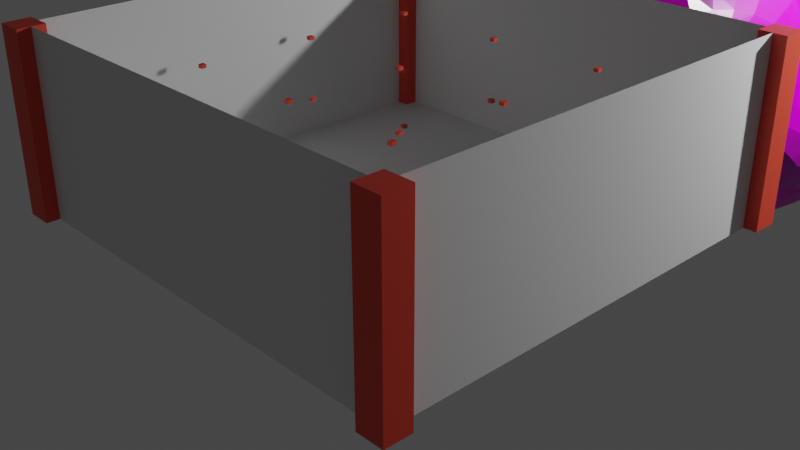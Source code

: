# Source: sound_room.blend  (saved by Blender 3.0.42; exported with 4.5.12 LTS)
import bpy
from mathutils import Matrix  # noqa: F401  (used for matrix-valued properties, if any)

bpy.ops.wm.read_factory_settings(use_empty=True)
scene = bpy.context.scene
scene.name = 'Scene'

# ---- collections
col_collection = bpy.data.collections.new('Collection'); scene.collection.children.link(col_collection)

# ---- images (referenced by path relative to the original .blend; pixels are not part of the script)
import os
ASSET_DIR = os.environ.get("B2B_ASSET_DIR", "")  # directory of the original .blend (textures are referenced by path, not embedded)
HERE = os.path.dirname(os.path.abspath(__file__))  # packed textures are extracted next to this script under _unpacked/

def load_image(name, relpath, width, height, colorspace="sRGB"):
    """Load a texture the original file referenced (path relative to the .blend, or extracted next to this script)."""
    p = next((c for c in (os.path.join(HERE, relpath), os.path.join(ASSET_DIR, relpath)) if relpath and os.path.exists(c)), "")
    if p:
        img = bpy.data.images.load(p, check_existing=True)
        img.name = name
    else:  # same state as the original file: an image datablock whose file is absent (Cycles renders it pink)
        img = bpy.data.images.new(name, width, height)
        img.source = "FILE"
        img.filepath = "//" + (relpath or name)
    img.colorspace_settings.name = colorspace
    return img
img_rock043l_1k_displacement_png = load_image('Rock043L_1K_Displacement.png', 'Rock043L_1K_Displacement.png', 1024, 1024, 'Non-Color')
img_rock043l_1k_color_png = load_image('Rock043L_1K_Color.png', 'Rock043L_1K_Color.png', 1024, 1024, 'sRGB')
img_rock043l_1k_roughness_png = load_image('Rock043L_1K_Roughness.png', 'Rock043L_1K_Roughness.png', 1024, 1024, 'Non-Color')
img_rock043l_1k_normaldx_png = load_image('Rock043L_1K_NormalDX.png', 'Rock043L_1K_NormalDX.png', 1024, 1024, 'Non-Color')

# ---- materials (node trees are filled in below, after node groups)
mat_red = bpy.data.materials.new('red')
mat_material_001 = bpy.data.materials.new('Material.001')
mat_material_001.displacement_method = 'BOTH'

# ---- material node trees
mat_red.use_nodes = True; mat_red.node_tree.nodes.clear()
_N = mat_red.node_tree.nodes; _L = mat_red.node_tree.links
n0 = _N.new('ShaderNodeBsdfPrincipled'); n0.name = 'Principled BSDF'; n0.location = (10, 300)
n0.distribution = 'GGX'
n0.subsurface_method = 'RANDOM_WALK_SKIN'
n0.inputs[0].default_value = (0.8, 0.06433, 0.03321, 1.0)
n0.inputs[3].default_value = 1.45
n0.inputs[27].default_value = (0.0, 0.0, 0.0, 1.0)
n0.inputs[28].default_value = 1.0
n1 = _N.new('ShaderNodeOutputMaterial'); n1.name = 'Material Output'; n1.location = (300, 300)
_L.new(n0.outputs[0], n1.inputs[0])
n1.is_active_output = True
mat_material_001.use_nodes = True; mat_material_001.node_tree.nodes.clear()
_N = mat_material_001.node_tree.nodes; _L = mat_material_001.node_tree.links
n0 = _N.new('NodeFrame'); n0.name = 'Frame'; n0.location = (-1547, 348)
n0.label = 'Mapping'
n0.width = 400
n1 = _N.new('NodeFrame'); n1.name = 'Frame.001'; n1.location = (-901, 548)
n1.label = 'Textures'
n1.width = 354
n2 = _N.new('ShaderNodeOutputMaterial'); n2.name = 'Material Output'; n2.location = (300, 300)
n3 = _N.new('ShaderNodeBsdfPrincipled'); n3.name = 'Principled BSDF'; n3.location = (10, 300)
n3.distribution = 'GGX'
n3.subsurface_method = 'RANDOM_WALK_SKIN'
n3.inputs[3].default_value = 1.45
n3.inputs[27].default_value = (0.0, 0.0, 0.0, 1.0)
n3.inputs[28].default_value = 1.0
n4 = _N.new('ShaderNodeTexImage'); n4.name = 'Image Texture'; n4.location = (84, -870)
n4.label = 'Displacement'
n4.image = img_rock043l_1k_displacement_png
n5 = _N.new('ShaderNodeDisplacement'); n5.name = 'Displacement'; n5.location = (-267, -241)
n5.inputs[2].default_value = 0.2
n6 = _N.new('ShaderNodeTexImage'); n6.name = 'Image Texture.001'; n6.location = (84, -30)
n6.label = 'Base Color'
n6.image = img_rock043l_1k_color_png
n7 = _N.new('ShaderNodeTexImage'); n7.name = 'Image Texture.002'; n7.location = (84, -310)
n7.label = 'Roughness'
n7.image = img_rock043l_1k_roughness_png
n8 = _N.new('ShaderNodeTexImage'); n8.name = 'Image Texture.003'; n8.location = (84, -590)
n8.label = 'Normal'
n8.image = img_rock043l_1k_normaldx_png
n9 = _N.new('ShaderNodeNormalMap'); n9.name = 'Normal Map'; n9.location = (-517, -41)
n10 = _N.new('ShaderNodeMapping'); n10.name = 'Mapping'; n10.location = (230, -30)
n11 = _N.new('NodeReroute'); n11.name = 'Reroute'; n11.location = (34, -586)
n11.width = 16
n11.socket_idname = 'NodeSocketVector'
n12 = _N.new('ShaderNodeTexCoord'); n12.name = 'Texture Coordinate'; n12.location = (30, -30)
n4.parent = n1
n6.parent = n1
n7.parent = n1
n8.parent = n1
n10.parent = n0
n11.parent = n1
n12.parent = n0
_L.new(n3.outputs[0], n2.inputs[0])
_L.new(n4.outputs[0], n5.inputs[0])
_L.new(n5.outputs[0], n2.inputs[2])
_L.new(n6.outputs[0], n3.inputs[0])
_L.new(n7.outputs[0], n3.inputs[2])
_L.new(n8.outputs[0], n9.inputs[1])
_L.new(n9.outputs[0], n3.inputs[5])
_L.new(n11.outputs[0], n6.inputs[0])
_L.new(n11.outputs[0], n7.inputs[0])
_L.new(n11.outputs[0], n8.inputs[0])
_L.new(n11.outputs[0], n4.inputs[0])
_L.new(n10.outputs[0], n11.inputs[0])
_L.new(n12.outputs[2], n10.inputs[0])
n2.is_active_output = True

# ---- world
world_world = bpy.data.worlds.new('World'); scene.world = world_world
world_world.use_nodes = True; world_world.node_tree.nodes.clear()
_N = world_world.node_tree.nodes; _L = world_world.node_tree.links
n0 = _N.new('ShaderNodeOutputWorld'); n0.name = 'World Output'; n0.location = (300, 300)
n1 = _N.new('ShaderNodeBackground'); n1.name = 'Background'; n1.location = (10, 300)
n1.inputs[0].default_value = (0.05088, 0.05088, 0.05088, 1.0)
_L.new(n1.outputs[0], n0.inputs[0])
n0.is_active_output = True
world_world.color = (0.05088, 0.05088, 0.05088)
world_world.use_sun_shadow = False
world_world.sun_shadow_jitter_overblur = 0.0

# ---- cameras
cam_camera = bpy.data.cameras.new('Camera')
cam_camera.clip_end = 100.0
cam_camera.ortho_scale = 7.314

# ---- lights
light_light = bpy.data.lights.new('Light', 'POINT')
light_light.transmission_factor = 0.0
light_light.energy = 1000.0
light_light.shadow_soft_size = 0.1
light_light.shadow_maximum_resolution = 0.006
light_light.use_absolute_resolution = True
light_light_002 = bpy.data.lights.new('Light.002', 'POINT')
light_light_002.color = (1.0, 0.7865, 0.4571)
light_light_002.transmission_factor = 0.0
light_light_002.energy = 1000.0
light_light_002.shadow_soft_size = 0.1
light_light_002.shadow_maximum_resolution = 0.006
light_light_002.use_absolute_resolution = True

# ---- meshes
me_plane = bpy.data.meshes.new('Plane')
me_plane.from_pydata([(-1.0, -1.0, 0.0), (1.0, -1.0, 0.0), (-1.0, 1.0, 0.0), (1.0, 1.0, 0.0), (-1.0, -1.0, 2.0), (1.0, -1.0, 2.0), (-1.0, 1.0, 2.0), (1.0, 1.0, 2.0)], [], [(0, 1, 3, 2), (3, 7, 6, 2), (0, 4, 5, 1), (1, 5, 7, 3), (2, 6, 4, 0)])
_uv = me_plane.uv_layers.new(name='UVMap')
_uv.uv.foreach_set('vector', [0.0, 0.0, 1.0, 0.0, 1.0, 1.0, 0.0, 1.0, 1.0, 1.0, 1.0, 1.0, 0.0, 1.0, 0.0, 1.0, 0.0, 0.0, 0.0, 0.0, 1.0, 0.0, 1.0, 0.0, 1.0, 0.0, 1.0, 0.0, 1.0, 1.0, 1.0, 1.0, 0.0, 1.0, 0.0, 1.0, 0.0, 0.0, 0.0, 0.0])
me_plane.use_remesh_fix_poles = True
me_plane.use_remesh_preserve_attributes = False
me_plane.update()
me_cube_002 = bpy.data.meshes.new('Cube.002')
me_cube_002.from_pydata([(-1.0, -1.0, 0.0), (-1.0, -1.0, 2.0), (-1.0, 1.0, 0.0), (-1.0, 1.0, 2.0), (1.0, -1.0, 0.0), (1.0, -1.0, 2.0), (1.0, 1.0, 0.0), (1.0, 1.0, 2.0)], [], [(0, 1, 3, 2), (2, 3, 7, 6), (6, 7, 5, 4), (4, 5, 1, 0), (2, 6, 4, 0), (7, 3, 1, 5)])
_uv = me_cube_002.uv_layers.new(name='UVMap')
_uv.uv.foreach_set('vector', [0.375, 0.0, 0.625, 0.0, 0.625, 0.25, 0.375, 0.25, 0.375, 0.25, 0.625, 0.25, 0.625, 0.5, 0.375, 0.5, 0.375, 0.5, 0.625, 0.5, 0.625, 0.75, 0.375, 0.75, 0.375, 0.75, 0.625, 0.75, 0.625, 1.0, 0.375, 1.0, 0.125, 0.5, 0.375, 0.5, 0.375, 0.75, 0.125, 0.75, 0.625, 0.5, 0.875, 0.5, 0.875, 0.75, 0.625, 0.75])
me_cube_002.materials.append(mat_red)
me_cube_002.use_remesh_fix_poles = True
me_cube_002.use_remesh_preserve_attributes = False
me_cube_002.update()
me_cube_005 = bpy.data.meshes.new('Cube.005')
me_cube_005.from_pydata([(-1.0, -1.0, 0.0), (-1.0, -1.0, 2.0), (-1.0, 1.0, 0.0), (-1.0, 1.0, 2.0), (1.0, -1.0, 0.0), (1.0, -1.0, 2.0), (1.0, 1.0, 0.0), (1.0, 1.0, 2.0)], [], [(0, 1, 3, 2), (2, 3, 7, 6), (6, 7, 5, 4), (4, 5, 1, 0), (2, 6, 4, 0), (7, 3, 1, 5)])
_uv = me_cube_005.uv_layers.new(name='UVMap')
_uv.uv.foreach_set('vector', [0.375, 0.0, 0.625, 0.0, 0.625, 0.25, 0.375, 0.25, 0.375, 0.25, 0.625, 0.25, 0.625, 0.5, 0.375, 0.5, 0.375, 0.5, 0.625, 0.5, 0.625, 0.75, 0.375, 0.75, 0.375, 0.75, 0.625, 0.75, 0.625, 1.0, 0.375, 1.0, 0.125, 0.5, 0.375, 0.5, 0.375, 0.75, 0.125, 0.75, 0.625, 0.5, 0.875, 0.5, 0.875, 0.75, 0.625, 0.75])
me_cube_005.materials.append(mat_red)
me_cube_005.use_remesh_fix_poles = True
me_cube_005.use_remesh_preserve_attributes = False
me_cube_005.update()
me_cube_009 = bpy.data.meshes.new('Cube.009')
me_cube_009.from_pydata([(-0.1385, -0.1385, 0.8615), (-0.1385, -0.1385, 1.138), (-0.1385, 0.1385, 0.8615), (-0.1385, 0.1385, 1.138), (0.1385, -0.1385, 0.8615), (0.1385, -0.1385, 1.138), (0.1385, 0.1385, 0.8615), (0.1385, 0.1385, 1.138)], [], [(0, 1, 3, 2), (2, 3, 7, 6), (6, 7, 5, 4), (4, 5, 1, 0), (2, 6, 4, 0), (7, 3, 1, 5)])
_uv = me_cube_009.uv_layers.new(name='UVMap')
_uv.uv.foreach_set('vector', [0.375, 0.0, 0.625, 0.0, 0.625, 0.25, 0.375, 0.25, 0.375, 0.25, 0.625, 0.25, 0.625, 0.5, 0.375, 0.5, 0.375, 0.5, 0.625, 0.5, 0.625, 0.75, 0.375, 0.75, 0.375, 0.75, 0.625, 0.75, 0.625, 1.0, 0.375, 1.0, 0.125, 0.5, 0.375, 0.5, 0.375, 0.75, 0.125, 0.75, 0.625, 0.5, 0.875, 0.5, 0.875, 0.75, 0.625, 0.75])
me_cube_009.materials.append(mat_red)
me_cube_009.use_remesh_fix_poles = True
me_cube_009.use_remesh_preserve_attributes = False
me_cube_009.update()
me_icosphere = bpy.data.meshes.new('Icosphere')
me_icosphere.from_pydata([(0.0, 0.0, -1.0), (0.7236, -0.5257, -0.4472), (-0.2764, -0.8506, -0.4472), (-0.8944, 0.0, -0.4472), (-0.2764, 0.8506, -0.4472), (0.7236, 0.5257, -0.4472), (0.2764, -0.8506, 0.4472), (-0.7236, -0.5257, 0.4472), (-0.7236, 0.5257, 0.4472), (0.2764, 0.8506, 0.4472), (0.8944, 0.0, 0.4472), (0.0, 0.0, 1.0), (-0.1625, -0.5, -0.8507), (0.4253, -0.309, -0.8507), (0.2629, -0.809, -0.5257), (0.8506, 0.0, -0.5257), (0.4253, 0.309, -0.8507), (-0.5257, 0.0, -0.8507), (-0.6882, -0.5, -0.5257), (-0.1625, 0.5, -0.8507), (-0.3836, 0.343, -0.2329), (0.2629, 0.809, -0.5257), (0.9511, -0.309, 0.0), (0.9511, 0.309, 0.0), (0.0, -1.0, 0.0), (0.5878, -0.809, 0.0), (-0.9511, -0.309, 0.0), (-0.5878, -0.809, 0.0), (-0.5878, 0.809, 0.0), (-0.9511, 0.309, 0.0), (0.5878, 0.809, 0.0), (0.0, 1.0, 0.0), (0.6882, -0.5, 0.5257), (-0.2629, -0.809, 0.5257), (-1.529, -0.3313, 0.4749), (-0.2629, 0.809, 0.5257), (0.6882, 0.5, 0.5257), (0.1625, -0.5, 0.8507), (0.5257, 0.0, 0.8507), (-0.4253, -0.309, 0.8507), (-0.4253, 0.309, 0.8507), (0.1625, 0.5, 0.8507)], [], [(0, 13, 12), (1, 13, 15), (0, 12, 17), (0, 17, 19), (0, 19, 16), (1, 15, 22), (2, 14, 24), (3, 18, 26), (4, 20, 28), (5, 21, 30), (1, 22, 25), (2, 24, 27), (3, 26, 29), (4, 28, 31), (5, 30, 23), (6, 32, 37), (7, 33, 39), (8, 34, 40), (9, 35, 41), (10, 36, 38), (38, 41, 11), (38, 36, 41), (36, 9, 41), (41, 40, 11), (41, 35, 40), (35, 8, 40), (40, 39, 11), (40, 34, 39), (34, 7, 39), (39, 37, 11), (39, 33, 37), (33, 6, 37), (37, 38, 11), (37, 32, 38), (32, 10, 38), (23, 36, 10), (23, 30, 36), (30, 9, 36), (31, 35, 9), (31, 28, 35), (28, 8, 35), (29, 34, 8), (29, 26, 34), (26, 7, 34), (27, 33, 7), (27, 24, 33), (24, 6, 33), (25, 32, 6), (25, 22, 32), (22, 10, 32), (30, 31, 9), (30, 21, 31), (21, 4, 31), (28, 29, 8), (28, 20, 29), (20, 3, 29), (26, 27, 7), (26, 18, 27), (18, 2, 27), (24, 25, 6), (24, 14, 25), (14, 1, 25), (22, 23, 10), (22, 15, 23), (15, 5, 23), (16, 21, 5), (16, 19, 21), (19, 4, 21), (19, 20, 4), (19, 17, 20), (17, 3, 20), (17, 18, 3), (17, 12, 18), (12, 2, 18), (15, 16, 5), (15, 13, 16), (13, 0, 16), (12, 14, 2), (12, 13, 14), (13, 1, 14)])
_uv = me_icosphere.uv_layers.new(name='UVMap')
_uv.uv.foreach_set('vector', [0.1818, 0.0, 0.2273, 0.07873, 0.1364, 0.07873, 0.2727, 0.1575, 0.3182, 0.07873, 0.3636, 0.1575, 0.9091, 0.0, 0.9545, 0.07873, 0.8636, 0.07873, 0.7273, 0.0, 0.7727, 0.07873, 0.6818, 0.07873, 0.5455, 0.0, 0.5909, 0.07873, 0.5, 0.07873, 0.2727, 0.1575, 0.3636, 0.1575, 0.3182, 0.2362, 0.09091, 0.1575, 0.1818, 0.1575, 0.1364, 0.2362, 0.8182, 0.1575, 0.9091, 0.1575, 0.8636, 0.2362, 0.6364, 0.1575, 0.7273, 0.1575, 0.6818, 0.2362, 0.4545, 0.1575, 0.5455, 0.1575, 0.5, 0.2362, 0.2727, 0.1575, 0.3182, 0.2362, 0.2273, 0.2362, 0.09091, 0.1575, 0.1364, 0.2362, 0.04546, 0.2362, 0.8182, 0.1575, 0.8636, 0.2362, 0.7727, 0.2362, 0.6364, 0.1575, 0.6818, 0.2362, 0.5909, 0.2362, 0.4545, 0.1575, 0.5, 0.2362, 0.4091, 0.2362, 0.1818, 0.3149, 0.2727, 0.3149, 0.2273, 0.3937, 0.0, 0.3149, 0.09091, 0.3149, 0.04546, 0.3937, 0.7273, 0.3149, 0.8182, 0.3149, 0.7727, 0.3937, 0.5455, 0.3149, 0.6364, 0.3149, 0.5909, 0.3937, 0.3636, 0.3149, 0.4545, 0.3149, 0.4091, 0.3937, 0.4091, 0.3937, 0.5, 0.3937, 0.4545, 0.4724, 0.4091, 0.3937, 0.4545, 0.3149, 0.5, 0.3937, 0.4545, 0.3149, 0.5455, 0.3149, 0.5, 0.3937, 0.5909, 0.3937, 0.6818, 0.3937, 0.6364, 0.4724, 0.5909, 0.3937, 0.6364, 0.3149, 0.6818, 0.3937, 0.6364, 0.3149, 0.7273, 0.3149, 0.6818, 0.3937, 0.7727, 0.3937, 0.8636, 0.3937, 0.8182, 0.4724, 0.7727, 0.3937, 0.8182, 0.3149, 0.8636, 0.3937, 0.8182, 0.3149, 0.9091, 0.3149, 0.8636, 0.3937, 0.04546, 0.3937, 0.1364, 0.3937, 0.09091, 0.4724, 0.04546, 0.3937, 0.09091, 0.3149, 0.1364, 0.3937, 0.09091, 0.3149, 0.1818, 0.3149, 0.1364, 0.3937, 0.2273, 0.3937, 0.3182, 0.3937, 0.2727, 0.4724, 0.2273, 0.3937, 0.2727, 0.3149, 0.3182, 0.3937, 0.2727, 0.3149, 0.3636, 0.3149, 0.3182, 0.3937, 0.4091, 0.2362, 0.4545, 0.3149, 0.3636, 0.3149, 0.4091, 0.2362, 0.5, 0.2362, 0.4545, 0.3149, 0.5, 0.2362, 0.5455, 0.3149, 0.4545, 0.3149, 0.5909, 0.2362, 0.6364, 0.3149, 0.5455, 0.3149, 0.5909, 0.2362, 0.6818, 0.2362, 0.6364, 0.3149, 0.6818, 0.2362, 0.7273, 0.3149, 0.6364, 0.3149, 0.7727, 0.2362, 0.8182, 0.3149, 0.7273, 0.3149, 0.7727, 0.2362, 0.8636, 0.2362, 0.8182, 0.3149, 0.8636, 0.2362, 0.9091, 0.3149, 0.8182, 0.3149, 0.04546, 0.2362, 0.09091, 0.3149, 0.0, 0.3149, 0.04546, 0.2362, 0.1364, 0.2362, 0.09091, 0.3149, 0.1364, 0.2362, 0.1818, 0.3149, 0.09091, 0.3149, 0.2273, 0.2362, 0.2727, 0.3149, 0.1818, 0.3149, 0.2273, 0.2362, 0.3182, 0.2362, 0.2727, 0.3149, 0.3182, 0.2362, 0.3636, 0.3149, 0.2727, 0.3149, 0.5, 0.2362, 0.5909, 0.2362, 0.5455, 0.3149, 0.5, 0.2362, 0.5455, 0.1575, 0.5909, 0.2362, 0.5455, 0.1575, 0.6364, 0.1575, 0.5909, 0.2362, 0.6818, 0.2362, 0.7727, 0.2362, 0.7273, 0.3149, 0.6818, 0.2362, 0.7273, 0.1575, 0.7727, 0.2362, 0.7273, 0.1575, 0.8182, 0.1575, 0.7727, 0.2362, 0.8636, 0.2362, 0.9545, 0.2362, 0.9091, 0.3149, 0.8636, 0.2362, 0.9091, 0.1575, 0.9545, 0.2362, 0.9091, 0.1575, 1.0, 0.1575, 0.9545, 0.2362, 0.1364, 0.2362, 0.2273, 0.2362, 0.1818, 0.3149, 0.1364, 0.2362, 0.1818, 0.1575, 0.2273, 0.2362, 0.1818, 0.1575, 0.2727, 0.1575, 0.2273, 0.2362, 0.3182, 0.2362, 0.4091, 0.2362, 0.3636, 0.3149, 0.3182, 0.2362, 0.3636, 0.1575, 0.4091, 0.2362, 0.3636, 0.1575, 0.4545, 0.1575, 0.4091, 0.2362, 0.5, 0.07873, 0.5455, 0.1575, 0.4545, 0.1575, 0.5, 0.07873, 0.5909, 0.07873, 0.5455, 0.1575, 0.5909, 0.07873, 0.6364, 0.1575, 0.5455, 0.1575, 0.6818, 0.07873, 0.7273, 0.1575, 0.6364, 0.1575, 0.6818, 0.07873, 0.7727, 0.07873, 0.7273, 0.1575, 0.7727, 0.07873, 0.8182, 0.1575, 0.7273, 0.1575, 0.8636, 0.07873, 0.9091, 0.1575, 0.8182, 0.1575, 0.8636, 0.07873, 0.9545, 0.07873, 0.9091, 0.1575, 0.9545, 0.07873, 1.0, 0.1575, 0.9091, 0.1575, 0.3636, 0.1575, 0.4091, 0.07873, 0.4545, 0.1575, 0.3636, 0.1575, 0.3182, 0.07873, 0.4091, 0.07873, 0.3182, 0.07873, 0.3636, 0.0, 0.4091, 0.07873, 0.1364, 0.07873, 0.1818, 0.1575, 0.09091, 0.1575, 0.1364, 0.07873, 0.2273, 0.07873, 0.1818, 0.1575, 0.2273, 0.07873, 0.2727, 0.1575, 0.1818, 0.1575])
me_icosphere.materials.append(mat_material_001)
me_icosphere.use_remesh_fix_poles = True
me_icosphere.use_remesh_preserve_attributes = False
me_icosphere.update()

# ---- objects
ob_light = bpy.data.objects.new('Light', light_light)
ob_camera = bpy.data.objects.new('Camera', cam_camera)
ob_plane = bpy.data.objects.new('Plane', me_plane)
ob_cube = bpy.data.objects.new('Cube', me_cube_002)
ob_cube_001 = bpy.data.objects.new('Cube.001', me_cube_002)
ob_cube_002 = bpy.data.objects.new('Cube.002', me_cube_005)
ob_cube_003 = bpy.data.objects.new('Cube.003', me_cube_005)
ob_cube_020 = bpy.data.objects.new('Cube.020', me_cube_009)
ob_cube_021 = bpy.data.objects.new('Cube.021', me_cube_009)
ob_cube_022 = bpy.data.objects.new('Cube.022', me_cube_009)
ob_cube_024 = bpy.data.objects.new('Cube.024', me_cube_009)
ob_cube_025 = bpy.data.objects.new('Cube.025', me_cube_009)
ob_cube_026 = bpy.data.objects.new('Cube.026', me_cube_009)
ob_cube_032 = bpy.data.objects.new('Cube.032', me_cube_009)
ob_cube_033 = bpy.data.objects.new('Cube.033', me_cube_009)
ob_cube_035 = bpy.data.objects.new('Cube.035', me_cube_009)
ob_cube_036 = bpy.data.objects.new('Cube.036', me_cube_009)
ob_cube_037 = bpy.data.objects.new('Cube.037', me_cube_009)
ob_cube_038 = bpy.data.objects.new('Cube.038', me_cube_009)
ob_cube_040 = bpy.data.objects.new('Cube.040', me_cube_009)
ob_cube_041 = bpy.data.objects.new('Cube.041', me_cube_009)
ob_cube_042 = bpy.data.objects.new('Cube.042', me_cube_009)
ob_cube_048 = bpy.data.objects.new('Cube.048', me_cube_009)
ob_cube_049 = bpy.data.objects.new('Cube.049', me_cube_009)
ob_cube_051 = bpy.data.objects.new('Cube.051', me_cube_009)
ob_cube_052 = bpy.data.objects.new('Cube.052', me_cube_009)
ob_cube_053 = bpy.data.objects.new('Cube.053', me_cube_009)
ob_cube_054 = bpy.data.objects.new('Cube.054', me_cube_009)
ob_cube_056 = bpy.data.objects.new('Cube.056', me_cube_009)
ob_cube_057 = bpy.data.objects.new('Cube.057', me_cube_009)
ob_cube_058 = bpy.data.objects.new('Cube.058', me_cube_009)
ob_cube_064 = bpy.data.objects.new('Cube.064', me_cube_009)
ob_cube_065 = bpy.data.objects.new('Cube.065', me_cube_009)
ob_cube_067 = bpy.data.objects.new('Cube.067', me_cube_009)
ob_empty = bpy.data.objects.new('Empty', None)
ob_icosphere = bpy.data.objects.new('Icosphere', me_icosphere)
ob_light_001 = bpy.data.objects.new('Light.001', light_light_002)

# ---- transforms, parenting, visibility, modifiers, constraints
ob_light.location = (4.306, 5.161, 3.552)
ob_light.rotation_euler = (0.6503, 0.05522, 1.866)
ob_light.lock_rotations_4d = False
ob_light.empty_display_type = 'ARROWS'
ob_light.color = (0.0, 0.0, 0.0, 0.0)
ob_light.lineart.crease_threshold = 0.0
ob_camera.location = (7.359, -6.926, 4.958)
ob_camera.rotation_euler = (1.109, 0.0, 0.8149)
ob_camera.lock_rotations_4d = False
ob_camera.empty_display_type = 'ARROWS'
ob_camera.color = (0.0, 0.0, 0.0, 0.0)
ob_camera.display_type = 'WIRE'
ob_camera.lineart.crease_threshold = 0.0
ob_plane.location = (0.0, 0.0, 0.0)
ob_plane.scale = (2.5, 2.5, 1.0)
ob_cube.location = (2.5, 2.5, 0.0)
ob_cube.scale = (0.15, 0.15, 1.0)
ob_cube_001.location = (-2.5, 2.5, 0.0)
ob_cube_001.scale = (0.15, 0.15, 1.0)
ob_cube_002.location = (2.5, -2.5, 0.0)
ob_cube_002.scale = (0.15, 0.15, 1.0)
ob_cube_003.location = (-2.5, -2.5, 0.0)
ob_cube_003.scale = (0.15, 0.15, 1.0)
ob_cube_020.parent = ob_empty
ob_cube_020.matrix_parent_inverse = Matrix(((1.0, -0.0, 0.0, -0.5), (-0.0, 1.0, -0.0, -0.5), (0.0, -0.0, 1.0, -1.0), (-0.0, 0.0, -0.0, 1.0)))
ob_cube_020.location = (0.5, 1.5, 0.5)
ob_cube_020.scale = (0.15, 0.15, 0.1)
ob_cube_021.parent = ob_empty
ob_cube_021.matrix_parent_inverse = Matrix(((1.0, -0.0, 0.0, -0.5), (-0.0, 1.0, -0.0, -0.5), (0.0, -0.0, 1.0, -1.0), (-0.0, 0.0, -0.0, 1.0)))
ob_cube_021.location = (0.5, 0.5, 0.5)
ob_cube_021.scale = (0.15, 0.15, 0.1)
ob_cube_022.parent = ob_empty
ob_cube_022.matrix_parent_inverse = Matrix(((1.0, -0.0, 0.0, -0.5), (-0.0, 1.0, -0.0, -0.5), (0.0, -0.0, 1.0, -1.0), (-0.0, 0.0, -0.0, 1.0)))
ob_cube_022.location = (0.5, -0.5, 0.5)
ob_cube_022.scale = (0.15, 0.15, 0.1)
ob_cube_024.parent = ob_empty
ob_cube_024.matrix_parent_inverse = Matrix(((1.0, -0.0, 0.0, -0.5), (-0.0, 1.0, -0.0, -0.5), (0.0, -0.0, 1.0, -1.0), (-0.0, 0.0, -0.0, 1.0)))
ob_cube_024.location = (-0.5, 1.5, 0.5)
ob_cube_024.scale = (0.15, 0.15, 0.1)
ob_cube_025.parent = ob_empty
ob_cube_025.matrix_parent_inverse = Matrix(((1.0, -0.0, 0.0, -0.5), (-0.0, 1.0, -0.0, -0.5), (0.0, -0.0, 1.0, -1.0), (-0.0, 0.0, -0.0, 1.0)))
ob_cube_025.location = (-0.5, 0.5, 0.5)
ob_cube_025.scale = (0.15, 0.15, 0.1)
ob_cube_026.parent = ob_empty
ob_cube_026.matrix_parent_inverse = Matrix(((1.0, -0.0, 0.0, -0.5), (-0.0, 1.0, -0.0, -0.5), (0.0, -0.0, 1.0, -1.0), (-0.0, 0.0, -0.0, 1.0)))
ob_cube_026.location = (-0.5, -0.5, 0.5)
ob_cube_026.scale = (0.15, 0.15, 0.1)
ob_cube_032.parent = ob_empty
ob_cube_032.matrix_parent_inverse = Matrix(((1.0, -0.0, 0.0, -0.5), (-0.0, 1.0, -0.0, -0.5), (0.0, -0.0, 1.0, -1.0), (-0.0, 0.0, -0.0, 1.0)))
ob_cube_032.location = (1.5, 0.5, 0.5)
ob_cube_032.scale = (0.15, 0.15, 0.1)
ob_cube_033.parent = ob_empty
ob_cube_033.matrix_parent_inverse = Matrix(((1.0, -0.0, 0.0, -0.5), (-0.0, 1.0, -0.0, -0.5), (0.0, -0.0, 1.0, -1.0), (-0.0, 0.0, -0.0, 1.0)))
ob_cube_033.location = (1.5, -0.5, 0.5)
ob_cube_033.scale = (0.15, 0.15, 0.1)
ob_cube_035.parent = ob_empty
ob_cube_035.matrix_parent_inverse = Matrix(((1.0, -0.0, 0.0, -0.5), (-0.0, 1.0, -0.0, -0.5), (0.0, -0.0, 1.0, -1.0), (-0.0, 0.0, -0.0, 1.0)))
ob_cube_035.location = (1.5, 1.5, 0.5)
ob_cube_035.scale = (0.15, 0.15, 0.1)
ob_cube_036.parent = ob_empty
ob_cube_036.matrix_parent_inverse = Matrix(((1.0, -0.0, 0.0, -0.5), (-0.0, 1.0, -0.0, -0.5), (0.0, -0.0, 1.0, -1.0), (-0.0, 0.0, -0.0, 1.0)))
ob_cube_036.location = (0.5, 1.5, 1.0)
ob_cube_036.scale = (0.15, 0.15, 0.1)
ob_cube_037.parent = ob_empty
ob_cube_037.matrix_parent_inverse = Matrix(((1.0, -0.0, 0.0, -0.5), (-0.0, 1.0, -0.0, -0.5), (0.0, -0.0, 1.0, -1.0), (-0.0, 0.0, -0.0, 1.0)))
ob_cube_037.location = (0.5, 0.5, 1.0)
ob_cube_037.scale = (0.15, 0.15, 0.1)
ob_cube_038.parent = ob_empty
ob_cube_038.matrix_parent_inverse = Matrix(((1.0, -0.0, 0.0, -0.5), (-0.0, 1.0, -0.0, -0.5), (0.0, -0.0, 1.0, -1.0), (-0.0, 0.0, -0.0, 1.0)))
ob_cube_038.location = (0.5, -0.5, 1.0)
ob_cube_038.scale = (0.15, 0.15, 0.1)
ob_cube_040.parent = ob_empty
ob_cube_040.matrix_parent_inverse = Matrix(((1.0, -0.0, 0.0, -0.5), (-0.0, 1.0, -0.0, -0.5), (0.0, -0.0, 1.0, -1.0), (-0.0, 0.0, -0.0, 1.0)))
ob_cube_040.location = (-0.5, 1.5, 1.0)
ob_cube_040.scale = (0.15, 0.15, 0.1)
ob_cube_041.parent = ob_empty
ob_cube_041.matrix_parent_inverse = Matrix(((1.0, -0.0, 0.0, -0.5), (-0.0, 1.0, -0.0, -0.5), (0.0, -0.0, 1.0, -1.0), (-0.0, 0.0, -0.0, 1.0)))
ob_cube_041.location = (-0.5, 0.5, 1.0)
ob_cube_041.scale = (0.15, 0.15, 0.1)
ob_cube_042.parent = ob_empty
ob_cube_042.matrix_parent_inverse = Matrix(((1.0, -0.0, 0.0, -0.5), (-0.0, 1.0, -0.0, -0.5), (0.0, -0.0, 1.0, -1.0), (-0.0, 0.0, -0.0, 1.0)))
ob_cube_042.location = (-0.5, -0.5, 1.0)
ob_cube_042.scale = (0.15, 0.15, 0.1)
ob_cube_048.parent = ob_empty
ob_cube_048.matrix_parent_inverse = Matrix(((1.0, -0.0, 0.0, -0.5), (-0.0, 1.0, -0.0, -0.5), (0.0, -0.0, 1.0, -1.0), (-0.0, 0.0, -0.0, 1.0)))
ob_cube_048.location = (1.5, 0.5, 1.0)
ob_cube_048.scale = (0.15, 0.15, 0.1)
ob_cube_049.parent = ob_empty
ob_cube_049.matrix_parent_inverse = Matrix(((1.0, -0.0, 0.0, -0.5), (-0.0, 1.0, -0.0, -0.5), (0.0, -0.0, 1.0, -1.0), (-0.0, 0.0, -0.0, 1.0)))
ob_cube_049.location = (1.5, -0.5, 1.0)
ob_cube_049.scale = (0.15, 0.15, 0.1)
ob_cube_051.parent = ob_empty
ob_cube_051.matrix_parent_inverse = Matrix(((1.0, -0.0, 0.0, -0.5), (-0.0, 1.0, -0.0, -0.5), (0.0, -0.0, 1.0, -1.0), (-0.0, 0.0, -0.0, 1.0)))
ob_cube_051.location = (1.5, 1.5, 1.0)
ob_cube_051.scale = (0.15, 0.15, 0.1)
ob_cube_052.parent = ob_empty
ob_cube_052.matrix_parent_inverse = Matrix(((1.0, -0.0, 0.0, -0.5), (-0.0, 1.0, -0.0, -0.5), (0.0, -0.0, 1.0, -1.0), (-0.0, 0.0, -0.0, 1.0)))
ob_cube_052.location = (0.5, 1.5, 1.5)
ob_cube_052.scale = (0.15, 0.15, 0.1)
ob_cube_053.parent = ob_empty
ob_cube_053.matrix_parent_inverse = Matrix(((1.0, -0.0, 0.0, -0.5), (-0.0, 1.0, -0.0, -0.5), (0.0, -0.0, 1.0, -1.0), (-0.0, 0.0, -0.0, 1.0)))
ob_cube_053.location = (0.5, 0.5, 1.5)
ob_cube_053.scale = (0.15, 0.15, 0.1)
ob_cube_054.parent = ob_empty
ob_cube_054.matrix_parent_inverse = Matrix(((1.0, -0.0, 0.0, -0.5), (-0.0, 1.0, -0.0, -0.5), (0.0, -0.0, 1.0, -1.0), (-0.0, 0.0, -0.0, 1.0)))
ob_cube_054.location = (0.5, -0.5, 1.5)
ob_cube_054.scale = (0.15, 0.15, 0.1)
ob_cube_056.parent = ob_empty
ob_cube_056.matrix_parent_inverse = Matrix(((1.0, -0.0, 0.0, -0.5), (-0.0, 1.0, -0.0, -0.5), (0.0, -0.0, 1.0, -1.0), (-0.0, 0.0, -0.0, 1.0)))
ob_cube_056.location = (-0.5, 1.5, 1.5)
ob_cube_056.scale = (0.15, 0.15, 0.1)
ob_cube_057.parent = ob_empty
ob_cube_057.matrix_parent_inverse = Matrix(((1.0, -0.0, 0.0, -0.5), (-0.0, 1.0, -0.0, -0.5), (0.0, -0.0, 1.0, -1.0), (-0.0, 0.0, -0.0, 1.0)))
ob_cube_057.location = (-0.5, 0.5, 1.5)
ob_cube_057.scale = (0.15, 0.15, 0.1)
ob_cube_058.parent = ob_empty
ob_cube_058.matrix_parent_inverse = Matrix(((1.0, -0.0, 0.0, -0.5), (-0.0, 1.0, -0.0, -0.5), (0.0, -0.0, 1.0, -1.0), (-0.0, 0.0, -0.0, 1.0)))
ob_cube_058.location = (-0.5, -0.5, 1.5)
ob_cube_058.scale = (0.15, 0.15, 0.1)
ob_cube_064.parent = ob_empty
ob_cube_064.matrix_parent_inverse = Matrix(((1.0, -0.0, 0.0, -0.5), (-0.0, 1.0, -0.0, -0.5), (0.0, -0.0, 1.0, -1.0), (-0.0, 0.0, -0.0, 1.0)))
ob_cube_064.location = (1.5, 0.5, 1.5)
ob_cube_064.scale = (0.15, 0.15, 0.1)
ob_cube_065.parent = ob_empty
ob_cube_065.matrix_parent_inverse = Matrix(((1.0, -0.0, 0.0, -0.5), (-0.0, 1.0, -0.0, -0.5), (0.0, -0.0, 1.0, -1.0), (-0.0, 0.0, -0.0, 1.0)))
ob_cube_065.location = (1.5, -0.5, 1.5)
ob_cube_065.scale = (0.15, 0.15, 0.1)
ob_cube_067.parent = ob_empty
ob_cube_067.matrix_parent_inverse = Matrix(((1.0, -0.0, 0.0, -0.5), (-0.0, 1.0, -0.0, -0.5), (0.0, -0.0, 1.0, -1.0), (-0.0, 0.0, -0.0, 1.0)))
ob_cube_067.location = (1.5, 1.5, 1.5)
ob_cube_067.scale = (0.15, 0.15, 0.1)
ob_empty.location = (0.0, 0.0, 0.7992)
ob_empty.scale = (1.327, 1.327, 1.327)
ob_icosphere.location = (0.5734, 4.883, 0.8342)
ob_icosphere.rotation_euler = (0.7593, 0.6576, -1.711)
ob_icosphere.scale = (2.294, 2.294, 2.294)
_m = ob_icosphere.modifiers.new('Subdivision', 'SUBSURF')
_m.levels = 5
ob_light_001.location = (-0.6139, 10.07, 0.8676)
ob_light_001.rotation_euler = (0.6503, 0.05522, 1.866)
ob_light_001.lock_rotations_4d = False
ob_light_001.empty_display_type = 'ARROWS'
ob_light_001.color = (0.0, 0.0, 0.0, 0.0)
ob_light_001.lineart.crease_threshold = 0.0

# ---- collection membership
col_collection.objects.link(ob_light)
col_collection.objects.link(ob_camera)
col_collection.objects.link(ob_plane)
col_collection.objects.link(ob_cube)
col_collection.objects.link(ob_cube_001)
col_collection.objects.link(ob_cube_002)
col_collection.objects.link(ob_cube_003)
col_collection.objects.link(ob_cube_020)
col_collection.objects.link(ob_cube_021)
col_collection.objects.link(ob_cube_022)
col_collection.objects.link(ob_cube_024)
col_collection.objects.link(ob_cube_025)
col_collection.objects.link(ob_cube_026)
col_collection.objects.link(ob_cube_032)
col_collection.objects.link(ob_cube_033)
col_collection.objects.link(ob_cube_035)
col_collection.objects.link(ob_cube_036)
col_collection.objects.link(ob_cube_037)
col_collection.objects.link(ob_cube_038)
col_collection.objects.link(ob_cube_040)
col_collection.objects.link(ob_cube_041)
col_collection.objects.link(ob_cube_042)
col_collection.objects.link(ob_cube_048)
col_collection.objects.link(ob_cube_049)
col_collection.objects.link(ob_cube_051)
col_collection.objects.link(ob_cube_052)
col_collection.objects.link(ob_cube_053)
col_collection.objects.link(ob_cube_054)
col_collection.objects.link(ob_cube_056)
col_collection.objects.link(ob_cube_057)
col_collection.objects.link(ob_cube_058)
col_collection.objects.link(ob_cube_064)
col_collection.objects.link(ob_cube_065)
col_collection.objects.link(ob_cube_067)
col_collection.objects.link(ob_empty)
col_collection.objects.link(ob_icosphere)
col_collection.objects.link(ob_light_001)

# ---- scene / render settings (as saved in the file)
scene.camera = ob_camera
scene.frame_start = 1; scene.frame_end = 250; scene.frame_set(1)
scene.render.engine = 'CYCLES'
scene.cycles.feature_set = 'EXPERIMENTAL'
scene.cycles.sampling_pattern = 'TABULATED_SOBOL'
scene.cycles.use_light_tree = False
scene.view_settings.view_transform = 'Filmic'
bpy.context.view_layer.update()
